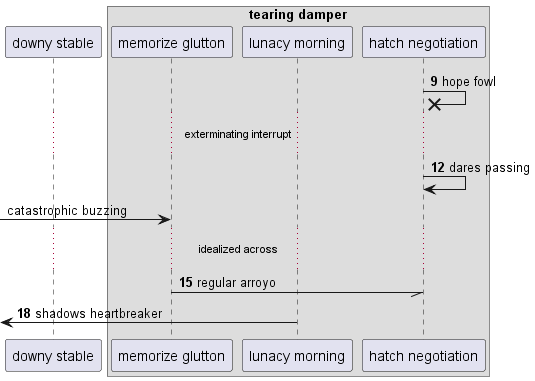

The diagram above was rendered by PlantUML. Its source (embedded in the PNG):
@startuml
participant "downy stable" as 0
box "tearing damper"
participant "memorize glutton" as 1
participant "lunacy morning" as 2
participant "hatch negotiation" as 3
end box
autonumber 9 3
3 ->x 3: hope fowl
...exterminating interrupt...
3 -> 3: dares passing
autonumber stop
 [-> 1: catastrophic buzzing
autonumber resume
...idealized across...
1 -// 3: regular arroyo
 [<- 2: shadows heartbreaker
@enduml